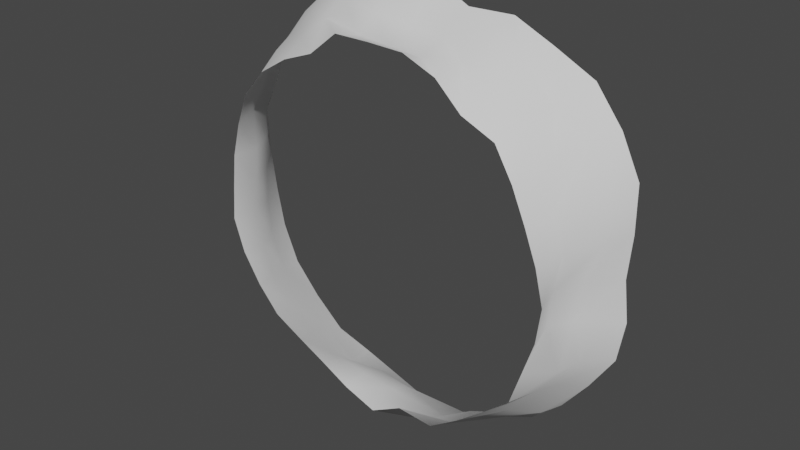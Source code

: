 # Source: CylinderEndOfTheWorld_Map.blend  (saved by Blender 4.2.67; exported with 4.5.12 LTS)
import bpy
from mathutils import Matrix  # noqa: F401  (used for matrix-valued properties, if any)

bpy.ops.wm.read_factory_settings(use_empty=True)
scene = bpy.context.scene
scene.name = 'Scene'

# ---- collections
col_collection = bpy.data.collections.new('Collection'); scene.collection.children.link(col_collection)

# ---- world
world_world = bpy.data.worlds.new('World'); scene.world = world_world
world_world.use_nodes = True; world_world.node_tree.nodes.clear()
_N = world_world.node_tree.nodes; _L = world_world.node_tree.links
n0 = _N.new('ShaderNodeOutputWorld'); n0.name = 'World Output'; n0.location = (300, 300)
n1 = _N.new('ShaderNodeBackground'); n1.name = 'Background'; n1.location = (10, 300)
n1.inputs[0].default_value = (0.05088, 0.05088, 0.05088, 1.0)
_L.new(n1.outputs[0], n0.inputs[0])
n0.is_active_output = True
world_world.color = (0.05088, 0.05088, 0.05088)
world_world.use_sun_shadow = False
world_world.sun_shadow_jitter_overblur = 0.0

# ---- meshes
me_cylinder = bpy.data.meshes.new('Cylinder')
me_cylinder.from_pydata([(0.7911, -1.063e-07, -1.383e-07), (0.9137, 0.3655, -5.084e-08), (0.7546, -1.674e-07, 0.1501), (0.9229, 0.3764, 0.1836), (0.7012, -1.785e-07, 0.2904), (0.9111, 0.3945, 0.3774), (0.6416, -1.898e-07, 0.4287), (0.8253, 0.397, 0.5514), (0.5632, -1.988e-07, 0.5632), (0.7052, 0.3989, 0.7052), (0.4184, -1.404e-07, 0.6262), (0.5347, 0.385, 0.8002), (0.3044, -1.634e-07, 0.735), (0.3646, 0.3811, 0.8803), (0.1581, -1.401e-07, 0.7946), (0.1755, 0.3598, 0.8823), (9.217e-08, -1.075e-07, 0.7998), (1.67e-07, 0.382, 0.9549), (-0.159, -7.389e-08, 0.7994), (-0.1914, 0.3924, 0.9621), (-0.2879, -3.228e-08, 0.6951), (-0.3598, 0.3761, 0.8687), (-0.4292, -2.864e-08, 0.6424), (-0.5504, 0.3963, 0.8237), (-0.5615, 4.733e-08, 0.5615), (-0.6955, 0.3934, 0.6955), (-0.6647, 7.728e-08, 0.4441), (-0.8191, 0.394, 0.5473), (-0.7192, 1.03e-07, 0.2979), (-0.8704, 0.3768, 0.3605), (-0.7577, 1.276e-07, 0.1507), (-0.964, 0.3932, 0.1918), (-0.7745, 1.041e-07, 4.309e-08), (-0.9306, 0.3722, 1.072e-07), (-0.7884, 1.749e-07, -0.1568), (-0.8939, 0.3646, -0.1778), (-0.7378, 1.878e-07, -0.3056), (-0.8713, 0.3772, -0.3609), (-0.6537, 1.934e-07, -0.4368), (-0.8111, 0.3902, -0.5419), (-0.5514, 1.947e-07, -0.5514), (-0.6797, 0.3845, -0.6797), (-0.4153, 1.393e-07, -0.6216), (-0.5413, 0.3897, -0.8101), (-0.2841, 1.524e-07, -0.6858), (-0.3458, 0.3614, -0.8347), (-0.1502, 1.331e-07, -0.7552), (-0.1776, 0.3642, -0.8931), (-9.305e-08, 1.085e-07, -0.8074), (-1.143e-07, 0.3967, -0.9917), (0.1447, 6.727e-08, -0.7277), (0.1882, 0.3858, -0.946), (0.3062, 3.434e-08, -0.7393), (0.3557, 0.3718, -0.8587), (0.435, 2.902e-08, -0.651), (0.5395, 0.3884, -0.8074), (0.5544, -4.673e-08, -0.5544), (0.679, 0.3841, -0.679), (0.6746, -7.843e-08, -0.4507), (0.7935, 0.3818, -0.5302), (0.7238, -1.037e-07, -0.2998), (0.8956, 0.3878, -0.371), (0.7713, -1.299e-07, -0.1534), (0.929, 0.3789, -0.1848), (0.7592, 0.1154, -9.834e-08), (0.8124, 0.2309, -7.325e-08), (0.8675, 0.2513, 0.1726), (0.7846, 0.1216, 0.1561), (0.8621, 0.2651, 0.3571), (0.7473, 0.123, 0.3095), (0.764, 0.2611, 0.5105), (0.7114, 0.1301, 0.4753), (0.6303, 0.2533, 0.6303), (0.6186, 0.133, 0.6186), (0.5068, 0.2592, 0.7585), (0.4635, 0.1268, 0.6937), (0.3555, 0.264, 0.8583), (0.3172, 0.126, 0.7658), (0.1585, 0.2309, 0.7968), (0.1481, 0.1154, 0.7446), (1.28e-07, 0.2309, 0.8124), (1.047e-07, 0.1154, 0.7592), (-0.1643, 0.2393, 0.826), (-0.1525, 0.1189, 0.7667), (-0.3555, 0.264, 0.8583), (-0.3294, 0.1309, 0.7953), (-0.5126, 0.2622, 0.7672), (-0.4598, 0.1258, 0.6882), (-0.6447, 0.2591, 0.6447), (-0.6086, 0.1309, 0.6086), (-0.7626, 0.2606, 0.5096), (-0.6909, 0.1263, 0.4617), (-0.8315, 0.2557, 0.3444), (-0.7593, 0.125, 0.3145), (-0.7968, 0.2309, 0.1585), (-0.7446, 0.1154, 0.1481), (-0.8124, 0.2309, 7.96e-08), (-0.7592, 0.1154, 5.944e-08), (-0.8287, 0.2401, -0.1648), (-0.7787, 0.1207, -0.1549), (-0.8328, 0.2561, -0.345), (-0.7528, 0.1239, -0.3118), (-0.762, 0.2604, -0.5091), (-0.704, 0.1287, -0.4704), (-0.6375, 0.2562, -0.6375), (-0.5825, 0.1253, -0.5825), (-0.4887, 0.2499, -0.7314), (-0.467, 0.1278, -0.6989), (-0.3479, 0.2583, -0.8399), (-0.3004, 0.1193, -0.7252), (-0.1585, 0.2309, -0.7968), (-0.1481, 0.1154, -0.7446), (-9.363e-08, 0.2309, -0.8124), (-8.749e-08, 0.1154, -0.7592), (0.1794, 0.2614, -0.9021), (0.1687, 0.1315, -0.8483), (0.3289, 0.2442, -0.794), (0.3269, 0.1299, -0.7891), (0.4995, 0.2555, -0.7476), (0.4601, 0.1259, -0.6886), (0.6575, 0.2642, -0.6575), (0.5966, 0.1283, -0.5966), (0.7248, 0.2477, -0.4843), (0.6972, 0.1275, -0.4658), (0.8166, 0.2511, -0.3382), (0.7976, 0.1313, -0.3304), (0.7968, 0.2309, -0.1585), (0.7446, 0.1154, -0.1481)], [], [(65, 66, 3, 1), (66, 68, 5, 3), (68, 70, 7, 5), (70, 72, 9, 7), (72, 74, 11, 9), (74, 76, 13, 11), (76, 78, 15, 13), (78, 80, 17, 15), (80, 82, 19, 17), (82, 84, 21, 19), (84, 86, 23, 21), (86, 88, 25, 23), (88, 90, 27, 25), (90, 92, 29, 27), (92, 94, 31, 29), (94, 96, 33, 31), (96, 98, 35, 33), (98, 100, 37, 35), (100, 102, 39, 37), (102, 104, 41, 39), (104, 106, 43, 41), (106, 108, 45, 43), (108, 110, 47, 45), (110, 112, 49, 47), (112, 114, 51, 49), (114, 116, 53, 51), (116, 118, 55, 53), (118, 120, 57, 55), (120, 122, 59, 57), (122, 124, 61, 59), (124, 126, 63, 61), (126, 65, 1, 63), (62, 0, 64, 127), (127, 64, 65, 126), (60, 62, 127, 125), (125, 127, 126, 124), (58, 60, 125, 123), (123, 125, 124, 122), (56, 58, 123, 121), (121, 123, 122, 120), (54, 56, 121, 119), (119, 121, 120, 118), (52, 54, 119, 117), (117, 119, 118, 116), (50, 52, 117, 115), (115, 117, 116, 114), (48, 50, 115, 113), (113, 115, 114, 112), (46, 48, 113, 111), (111, 113, 112, 110), (44, 46, 111, 109), (109, 111, 110, 108), (42, 44, 109, 107), (107, 109, 108, 106), (40, 42, 107, 105), (105, 107, 106, 104), (38, 40, 105, 103), (103, 105, 104, 102), (36, 38, 103, 101), (101, 103, 102, 100), (34, 36, 101, 99), (99, 101, 100, 98), (32, 34, 99, 97), (97, 99, 98, 96), (30, 32, 97, 95), (95, 97, 96, 94), (28, 30, 95, 93), (93, 95, 94, 92), (26, 28, 93, 91), (91, 93, 92, 90), (24, 26, 91, 89), (89, 91, 90, 88), (22, 24, 89, 87), (87, 89, 88, 86), (20, 22, 87, 85), (85, 87, 86, 84), (18, 20, 85, 83), (83, 85, 84, 82), (16, 18, 83, 81), (81, 83, 82, 80), (14, 16, 81, 79), (79, 81, 80, 78), (12, 14, 79, 77), (77, 79, 78, 76), (10, 12, 77, 75), (75, 77, 76, 74), (8, 10, 75, 73), (73, 75, 74, 72), (6, 8, 73, 71), (71, 73, 72, 70), (4, 6, 71, 69), (69, 71, 70, 68), (2, 4, 69, 67), (67, 69, 68, 66), (0, 2, 67, 64), (64, 67, 66, 65)])
me_cylinder.polygons.foreach_set('use_smooth', [True] * 96)
_uv = me_cylinder.uv_layers.new(name='UVMap')
_uv.uv.foreach_set('vector', [0.1047, 0.3869, 0.07276, 0.4639, 0.005712, 0.4641, 0.02237, 0.3697, 0.07276, 0.4639, 0.06424, 0.5478, 9.978e-05, 0.5594, 0.005712, 0.4641, 0.06424, 0.5478, 0.09027, 0.6255, 0.02162, 0.6494, 9.978e-05, 0.5594, 0.09027, 0.6255, 0.1313, 0.6953, 0.05694, 0.7361, 0.02162, 0.6494, 0.1313, 0.6953, 0.1728, 0.7652, 0.1221, 0.8069, 0.05694, 0.7361, 0.1728, 0.7652, 0.2254, 0.828, 0.1896, 0.8717, 0.1221, 0.8069, 0.2254, 0.828, 0.316, 0.8467, 0.2782, 0.9126, 0.1896, 0.8717, 0.316, 0.8467, 0.3838, 0.8735, 0.3591, 0.9741, 0.2782, 0.9126, 0.3838, 0.8735, 0.4593, 0.8951, 0.4584, 0.9999, 0.3591, 0.9741, 0.4593, 0.8951, 0.5506, 0.9223, 0.5595, 0.9798, 0.4584, 0.9999, 0.5506, 0.9223, 0.6396, 0.9016, 0.6651, 0.9756, 0.5595, 0.9798, 0.6396, 0.9016, 0.7212, 0.8605, 0.7604, 0.931, 0.6651, 0.9756, 0.7212, 0.8605, 0.7977, 0.8113, 0.8479, 0.8721, 0.7604, 0.931, 0.7977, 0.8113, 0.8569, 0.7411, 0.9104, 0.7843, 0.8479, 0.8721, 0.8569, 0.7411, 0.8757, 0.6474, 0.9846, 0.705, 0.9104, 0.7843, 0.8757, 0.6474, 0.9005, 0.5745, 0.9953, 0.5941, 0.9846, 0.705, 0.9005, 0.5745, 0.9199, 0.496, 0.9919, 0.4926, 0.9953, 0.5941, 0.9199, 0.496, 0.9263, 0.4111, 0.9861, 0.3952, 0.9919, 0.4926, 0.9263, 0.4111, 0.9027, 0.3341, 0.9611, 0.305, 0.9861, 0.3952, 0.9027, 0.3341, 0.8589, 0.2694, 0.9101, 0.2329, 0.9611, 0.305, 0.8589, 0.2694, 0.8047, 0.2159, 0.8585, 0.1651, 0.9101, 0.2329, 0.8047, 0.2159, 0.7528, 0.1648, 0.7792, 0.1306, 0.8585, 0.1651, 0.7528, 0.1648, 0.6762, 0.1486, 0.7144, 0.08589, 0.7792, 0.1306, 0.6762, 0.1486, 0.6169, 0.1192, 0.6488, 0.01308, 0.7144, 0.08589, 0.6169, 0.1192, 0.5452, 0.06341, 0.5551, 9.981e-05, 0.6488, 0.01308, 0.5452, 0.06341, 0.4594, 0.07627, 0.4568, 0.003101, 0.5551, 9.981e-05, 0.4594, 0.07627, 0.3734, 0.07699, 0.3516, 9.983e-05, 0.4568, 0.003101, 0.3734, 0.07699, 0.2845, 0.09985, 0.2546, 0.04197, 0.3516, 9.983e-05, 0.2845, 0.09985, 0.219, 0.1675, 0.1658, 0.1016, 0.2546, 0.04197, 0.219, 0.1675, 0.1554, 0.2287, 0.08723, 0.1745, 0.1658, 0.1016, 0.1554, 0.2287, 0.1287, 0.3154, 0.03844, 0.2686, 0.08723, 0.1745, 0.1287, 0.3154, 0.1047, 0.3869, 0.02237, 0.3697, 0.03844, 0.2686, 0.2224, 0.3597, 0.2001, 0.4123, 0.1573, 0.3998, 0.1801, 0.3409, 0.1801, 0.3409, 0.1573, 0.3998, 0.1047, 0.3869, 0.1287, 0.3154, 0.2531, 0.3038, 0.2224, 0.3597, 0.1801, 0.3409, 0.2021, 0.2624, 0.2021, 0.2624, 0.1801, 0.3409, 0.1287, 0.3154, 0.1554, 0.2287, 0.2929, 0.2538, 0.2531, 0.3038, 0.2021, 0.2624, 0.2577, 0.2134, 0.2577, 0.2134, 0.2021, 0.2624, 0.1554, 0.2287, 0.219, 0.1675, 0.3498, 0.2238, 0.2929, 0.2538, 0.2577, 0.2134, 0.3201, 0.1687, 0.3201, 0.1687, 0.2577, 0.2134, 0.219, 0.1675, 0.2845, 0.09985, 0.4121, 0.2032, 0.3498, 0.2238, 0.3201, 0.1687, 0.3934, 0.1447, 0.3934, 0.1447, 0.3201, 0.1687, 0.2845, 0.09985, 0.3734, 0.07699, 0.4706, 0.1806, 0.4121, 0.2032, 0.3934, 0.1447, 0.4649, 0.1271, 0.4649, 0.1271, 0.3934, 0.1447, 0.3734, 0.07699, 0.4594, 0.07627, 0.5307, 0.1972, 0.4706, 0.1806, 0.4649, 0.1271, 0.5344, 0.1246, 0.5344, 0.1246, 0.4649, 0.1271, 0.4594, 0.07627, 0.5452, 0.06341, 0.5855, 0.2094, 0.5307, 0.1972, 0.5344, 0.1246, 0.5987, 0.1679, 0.5987, 0.1679, 0.5344, 0.1246, 0.5452, 0.06341, 0.6169, 0.1192, 0.6285, 0.2322, 0.5855, 0.2094, 0.5987, 0.1679, 0.6508, 0.1944, 0.6508, 0.1944, 0.5987, 0.1679, 0.6169, 0.1192, 0.6762, 0.1486, 0.674, 0.2661, 0.6285, 0.2322, 0.6508, 0.1944, 0.7045, 0.2232, 0.7045, 0.2232, 0.6508, 0.1944, 0.6762, 0.1486, 0.7528, 0.1648, 0.7208, 0.2997, 0.674, 0.2661, 0.7045, 0.2232, 0.766, 0.2541, 0.766, 0.2541, 0.7045, 0.2232, 0.7528, 0.1648, 0.8047, 0.2159, 0.7658, 0.3338, 0.7208, 0.2997, 0.766, 0.2541, 0.8069, 0.3054, 0.8069, 0.3054, 0.766, 0.2541, 0.8047, 0.2159, 0.8589, 0.2694, 0.7941, 0.3828, 0.7658, 0.3338, 0.8069, 0.3054, 0.8447, 0.3608, 0.8447, 0.3608, 0.8069, 0.3054, 0.8589, 0.2694, 0.9027, 0.3341, 0.8121, 0.4357, 0.7941, 0.3828, 0.8447, 0.3608, 0.8594, 0.4275, 0.8594, 0.4275, 0.8447, 0.3608, 0.9027, 0.3341, 0.9263, 0.4111, 0.8139, 0.4896, 0.8121, 0.4357, 0.8594, 0.4275, 0.8614, 0.4953, 0.8614, 0.4953, 0.8594, 0.4275, 0.9263, 0.4111, 0.9199, 0.496, 0.7976, 0.5476, 0.8139, 0.4896, 0.8614, 0.4953, 0.8438, 0.5614, 0.8438, 0.5614, 0.8614, 0.4953, 0.9199, 0.496, 0.9005, 0.5745, 0.7775, 0.6041, 0.7976, 0.5476, 0.8438, 0.5614, 0.8225, 0.623, 0.8225, 0.623, 0.8438, 0.5614, 0.9005, 0.5745, 0.8757, 0.6474, 0.7491, 0.6601, 0.7775, 0.6041, 0.8225, 0.623, 0.7974, 0.6949, 0.7974, 0.6949, 0.8225, 0.623, 0.8757, 0.6474, 0.8569, 0.7411, 0.7112, 0.71, 0.7491, 0.6601, 0.7974, 0.6949, 0.7479, 0.7519, 0.7479, 0.7519, 0.7974, 0.6949, 0.8569, 0.7411, 0.7977, 0.8113, 0.6583, 0.7468, 0.7112, 0.71, 0.7479, 0.7519, 0.6889, 0.8026, 0.6889, 0.8026, 0.7479, 0.7519, 0.7977, 0.8113, 0.7212, 0.8605, 0.5958, 0.766, 0.6583, 0.7468, 0.6889, 0.8026, 0.6138, 0.8244, 0.6138, 0.8244, 0.6889, 0.8026, 0.7212, 0.8605, 0.6396, 0.9016, 0.5298, 0.7751, 0.5958, 0.766, 0.6138, 0.8244, 0.5421, 0.8518, 0.5421, 0.8518, 0.6138, 0.8244, 0.6396, 0.9016, 0.5506, 0.9223, 0.4656, 0.7822, 0.5298, 0.7751, 0.5421, 0.8518, 0.4638, 0.8327, 0.4638, 0.8327, 0.5421, 0.8518, 0.5506, 0.9223, 0.4593, 0.8951, 0.4102, 0.7738, 0.4656, 0.7822, 0.4638, 0.8327, 0.3978, 0.8192, 0.3978, 0.8192, 0.4638, 0.8327, 0.4593, 0.8951, 0.3838, 0.8735, 0.356, 0.7581, 0.4102, 0.7738, 0.3978, 0.8192, 0.3396, 0.7995, 0.3396, 0.7995, 0.3978, 0.8192, 0.3838, 0.8735, 0.316, 0.8467, 0.3092, 0.7315, 0.356, 0.7581, 0.3396, 0.7995, 0.2757, 0.772, 0.2757, 0.772, 0.3396, 0.7995, 0.316, 0.8467, 0.2254, 0.828, 0.276, 0.6793, 0.3092, 0.7315, 0.2757, 0.772, 0.2266, 0.7221, 0.2266, 0.7221, 0.2757, 0.772, 0.2254, 0.828, 0.1728, 0.7652, 0.2278, 0.6398, 0.276, 0.6793, 0.2266, 0.7221, 0.1771, 0.6699, 0.1771, 0.6699, 0.2266, 0.7221, 0.1728, 0.7652, 0.1313, 0.6953, 0.2119, 0.5829, 0.2278, 0.6398, 0.1771, 0.6699, 0.1507, 0.6038, 0.1507, 0.6038, 0.1771, 0.6699, 0.1313, 0.6953, 0.09027, 0.6255, 0.2026, 0.5235, 0.2119, 0.5829, 0.1507, 0.6038, 0.1468, 0.5313, 0.1468, 0.5313, 0.1507, 0.6038, 0.09027, 0.6255, 0.06424, 0.5478, 0.1965, 0.4645, 0.2026, 0.5235, 0.1468, 0.5313, 0.1433, 0.4637, 0.1433, 0.4637, 0.1468, 0.5313, 0.06424, 0.5478, 0.07276, 0.4639, 0.2001, 0.4123, 0.1965, 0.4645, 0.1433, 0.4637, 0.1573, 0.3998, 0.1573, 0.3998, 0.1433, 0.4637, 0.07276, 0.4639, 0.1047, 0.3869])
me_cylinder.update()

# ---- objects
ob_cylinderendoftheworld = bpy.data.objects.new('CylinderEndOfTheWorld', me_cylinder)

# ---- transforms, parenting, visibility, modifiers, constraints
ob_cylinderendoftheworld.location = (0.0, 0.0, 0.0)

# ---- collection membership
col_collection.objects.link(ob_cylinderendoftheworld)

# ---- scene / render settings (as saved in the file)
scene.frame_start = 1; scene.frame_end = 250; scene.frame_set(1)
scene.render.engine = 'BLENDER_EEVEE_NEXT'
scene.cycles.sampling_pattern = 'TABULATED_SOBOL'
scene.cycles.use_light_tree = False
scene.view_settings.view_transform = 'Filmic'
bpy.context.view_layer.update()

# ---- added for rendering (the .blend has no active camera and no usable light): camera, sun
cam_auto = bpy.data.cameras.new('AutoCamera')
cam_auto.lens = 50.0
cam_auto.sensor_width = 36.0
cam_auto.clip_end = 1000.0
ob_auto_camera = bpy.data.objects.new('AutoCamera', cam_auto)
scene.collection.objects.link(ob_auto_camera)
ob_auto_camera.location = (2.52653, -2.85337, 2.02043)
ob_auto_camera.rotation_euler = (1.09748, -7.21219e-08, 0.694738)
scene.camera = ob_auto_camera
light_auto_sun = bpy.data.lights.new('AutoSun', 'SUN')
light_auto_sun.energy = 3.0
light_auto_sun.angle = 0.0523599
ob_auto_sun = bpy.data.objects.new('AutoSun', light_auto_sun)
scene.collection.objects.link(ob_auto_sun)
ob_auto_sun.rotation_euler = (0.872665, 0.174533, 0.523599)
bpy.context.view_layer.update()
